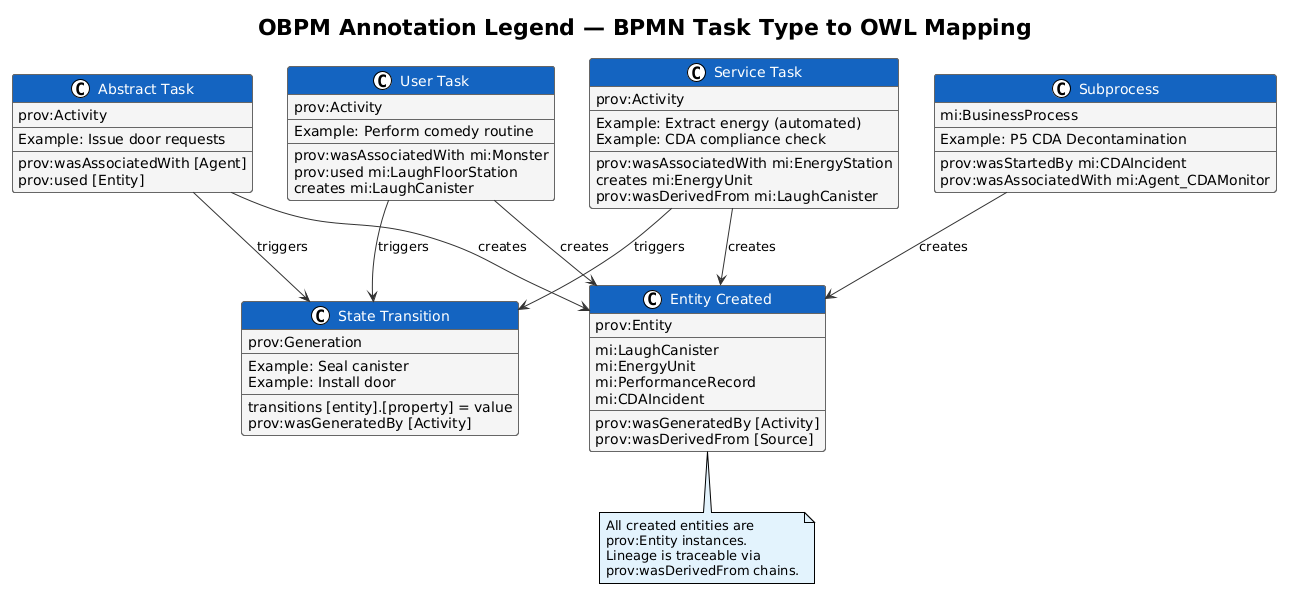

The diagram above was rendered by PlantUML. Its source (embedded in the PNG):
@startuml
!theme plain
skinparam backgroundColor #FFFFFF
skinparam ClassBackgroundColor #F5F5F5
skinparam ClassBorderColor #666666
skinparam ClassHeaderBackgroundColor #1565C0
skinparam ClassFontColor #FFFFFF
skinparam ArrowColor #333333
skinparam NoteBackgroundColor #E3F2FD

title OBPM Annotation Legend — BPMN Task Type to OWL Mapping

class "Abstract Task" as AT {
  prov:Activity
  --
  Example: Issue door requests
  --
  prov:wasAssociatedWith [Agent]
  prov:used [Entity]
}

class "User Task" as UT {
  prov:Activity
  --
  Example: Perform comedy routine
  --
  prov:wasAssociatedWith mi:Monster
  prov:used mi:LaughFloorStation
  creates mi:LaughCanister
}

class "Service Task" as ST {
  prov:Activity
  --
  Example: Extract energy (automated)
  Example: CDA compliance check
  --
  prov:wasAssociatedWith mi:EnergyStation
  creates mi:EnergyUnit
  prov:wasDerivedFrom mi:LaughCanister
}

class "Subprocess" as SP {
  mi:BusinessProcess
  --
  Example: P5 CDA Decontamination
  --
  prov:wasStartedBy mi:CDAIncident
  prov:wasAssociatedWith mi:Agent_CDAMonitor
}

class "State Transition" as TR {
  prov:Generation
  --
  Example: Seal canister
  Example: Install door
  --
  transitions [entity].[property] = value
  prov:wasGeneratedBy [Activity]
}

class "Entity Created" as EC {
  prov:Entity
  --
  mi:LaughCanister
  mi:EnergyUnit
  mi:PerformanceRecord
  mi:CDAIncident
  --
  prov:wasGeneratedBy [Activity]
  prov:wasDerivedFrom [Source]
}

AT --> EC : "creates"
UT --> EC : "creates"
ST --> EC : "creates"
SP --> EC : "creates"
AT --> TR : "triggers"
UT --> TR : "triggers"
ST --> TR : "triggers"

note bottom of EC
  All created entities are
  prov:Entity instances.
  Lineage is traceable via
  prov:wasDerivedFrom chains.
end note
@enduml